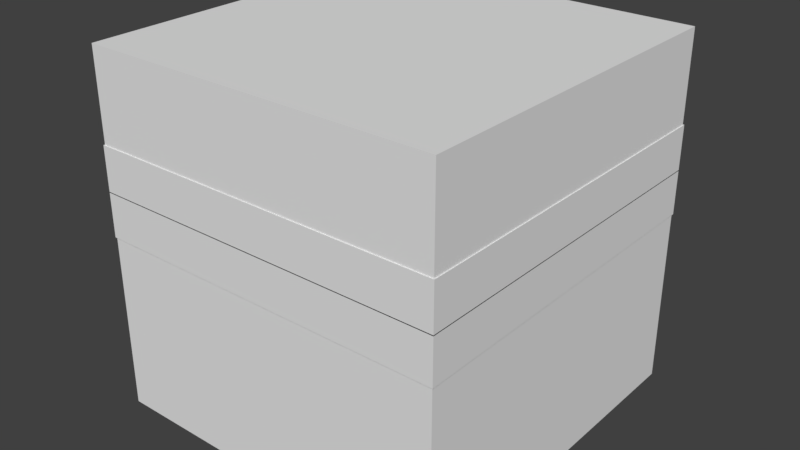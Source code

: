 # Source: magmacube.blend  (saved by Blender 2.78.0; exported with 4.5.12 LTS)
import bpy
from mathutils import Matrix  # noqa: F401  (used for matrix-valued properties, if any)

bpy.ops.wm.read_factory_settings(use_empty=True)
scene = bpy.context.scene
scene.name = 'Scene'

# ---- collections
col_collection_1 = bpy.data.collections.new('Collection 1'); scene.collection.children.link(col_collection_1)

# ---- world
world_world = bpy.data.worlds.new('World'); scene.world = world_world
world_world.color = (0.05088, 0.05088, 0.05088)
world_world.use_sun_shadow = False
world_world.sun_shadow_jitter_overblur = 0.0
world_world.cycles.sampling_method = 'MANUAL'

# ---- meshes
me_cube_003 = bpy.data.meshes.new('Cube.003')
me_cube_003.from_pydata([(-1.0, -1.0, -1.0), (-1.0, -1.0, 1.0), (-1.0, 1.0, -1.0), (-1.0, 1.0, 1.0), (1.0, -1.0, -1.0), (1.0, -1.0, 1.0), (1.0, 1.0, -1.0), (1.0, 1.0, 1.0)], [], [(0, 1, 3, 2), (2, 3, 7, 6), (6, 7, 5, 4), (4, 5, 1, 0), (2, 6, 4, 0), (7, 3, 1, 5)])
_uv = me_cube_003.uv_layers.new(name='UVMap')
_uv.uv.foreach_set('vector', [0.5, 0.4062, 0.5, 0.4375, 0.375, 0.4375, 0.375, 0.4062, 0.875, 0.4062, 0.875, 0.4375, 0.75, 0.4375, 0.75, 0.4062, 0.75, 0.4062, 0.75, 0.4375, 0.625, 0.4375, 0.625, 0.4062, 0.625, 0.4062, 0.625, 0.4375, 0.5, 0.4375, 0.5, 0.4062, 0.75, 0.6875, 0.625, 0.6875, 0.625, 0.4375, 0.75, 0.4375, 0.625, 0.6875, 0.5, 0.6875, 0.5, 0.4375, 0.625, 0.4375])
me_cube_003.use_remesh_preserve_volume = False
me_cube_003.use_remesh_preserve_attributes = False
me_cube_003.use_mirror_vertex_groups = False
me_cube_003.update()
me_cube_002 = bpy.data.meshes.new('Cube.002')
me_cube_002.from_pydata([(-1.0, -1.0, -1.0), (-1.0, -1.0, 1.0), (-1.0, 1.0, -1.0), (-1.0, 1.0, 1.0), (1.0, -1.0, -1.0), (1.0, -1.0, 1.0), (1.0, 1.0, -1.0), (1.0, 1.0, 1.0)], [], [(0, 1, 3, 2), (2, 3, 7, 6), (6, 7, 5, 4), (4, 5, 1, 0), (2, 6, 4, 0), (7, 3, 1, 5)])
_uv = me_cube_002.uv_layers.new(name='UVMap')
_uv.uv.foreach_set('vector', [0.5, 0.125, 0.5, 0.1562, 0.375, 0.1562, 0.375, 0.125, 0.875, 0.125, 0.875, 0.1562, 0.75, 0.1562, 0.75, 0.125, 0.75, 0.125, 0.75, 0.1562, 0.625, 0.1562, 0.625, 0.125, 0.625, 0.125, 0.625, 0.1562, 0.5, 0.1562, 0.5, 0.125, 0.75, 0.4062, 0.625, 0.4062, 0.625, 0.1562, 0.75, 0.1562, 0.625, 0.4062, 0.5, 0.4062, 0.5, 0.1562, 0.625, 0.1562])
me_cube_002.use_remesh_preserve_volume = False
me_cube_002.use_remesh_preserve_attributes = False
me_cube_002.use_mirror_vertex_groups = False
me_cube_002.update()
me_cube_001 = bpy.data.meshes.new('Cube.001')
me_cube_001.from_pydata([(-1.0, -1.0, -1.0), (-1.0, -1.0, 1.0), (-1.0, 1.0, -1.0), (-1.0, 1.0, 1.0), (1.0, -1.0, -1.0), (1.0, -1.0, 1.0), (1.0, 1.0, -1.0), (1.0, 1.0, 1.0)], [], [(0, 1, 3, 2), (2, 3, 7, 6), (6, 7, 5, 4), (4, 5, 1, 0), (2, 6, 4, 0), (7, 3, 1, 5)])
_uv = me_cube_001.uv_layers.new(name='UVMap')
_uv.uv.foreach_set('vector', [0.09375, 0.125, 0.09375, 0.3125, 0.0, 0.3125, 0.0, 0.125, 0.375, 0.125, 0.375, 0.3125, 0.2812, 0.3125, 0.2812, 0.125, 0.2812, 0.125, 0.2812, 0.3125, 0.1875, 0.3125, 0.1875, 0.125, 0.1875, 0.125, 0.1875, 0.3125, 0.09375, 0.3125, 0.09375, 0.125, 0.2812, 0.5, 0.1875, 0.5, 0.1875, 0.3125, 0.2812, 0.3125, 0.1875, 0.5, 0.09375, 0.5, 0.09375, 0.3125, 0.1875, 0.3125])
me_cube_001.use_remesh_preserve_volume = False
me_cube_001.use_remesh_preserve_attributes = False
me_cube_001.use_mirror_vertex_groups = False
me_cube_001.update()
me_cube = bpy.data.meshes.new('Cube')
me_cube.from_pydata([(-1.0, -1.0, -1.0), (-1.0, -1.0, 1.0), (-1.0, 1.0, -1.0), (-1.0, 1.0, 1.0), (1.0, -1.0, -1.0), (1.0, -1.0, 1.0), (1.0, 1.0, -1.0), (1.0, 1.0, 1.0)], [], [(0, 1, 3, 2), (2, 3, 7, 6), (6, 7, 5, 4), (4, 5, 1, 0), (2, 6, 4, 0), (7, 3, 1, 5)])
_uv = me_cube.uv_layers.new(name='UVMap')
_uv.uv.foreach_set('vector', [0.125, 0.5, 0.125, 0.75, 0.0, 0.75, 0.0, 0.5, 0.5, 0.5, 0.5, 0.75, 0.375, 0.75, 0.375, 0.5, 0.375, 0.5, 0.375, 0.75, 0.25, 0.75, 0.25, 0.5, 0.25, 0.5, 0.25, 0.75, 0.125, 0.75, 0.125, 0.5, 0.375, 1.0, 0.25, 1.0, 0.25, 0.75, 0.375, 0.75, 0.25, 1.0, 0.125, 1.0, 0.125, 0.75, 0.25, 0.75])
me_cube.use_remesh_preserve_volume = False
me_cube.use_remesh_preserve_attributes = False
me_cube.use_mirror_vertex_groups = False
me_cube.update()

# ---- objects
ob_cube_003 = bpy.data.objects.new('Cube.003', me_cube_003)
ob_cube_002 = bpy.data.objects.new('Cube.002', me_cube_002)
ob_cube_001 = bpy.data.objects.new('Cube.001', me_cube_001)
ob_cube = bpy.data.objects.new('Cube', me_cube)

# ---- transforms, parenting, visibility, modifiers, constraints
ob_cube_003.location = (0.0, 0.0, 1.098)
ob_cube_003.scale = (0.8043, 0.8043, 0.1005)
ob_cube_003.lineart.crease_threshold = 0.0
ob_cube_002.location = (0.0, 0.0, 0.9005)
ob_cube_002.scale = (0.8043, 0.8043, 0.1005)
ob_cube_002.lineart.crease_threshold = 0.0
ob_cube_001.location = (0.0, 0.0, 0.7859)
ob_cube_001.scale = (0.6, 0.6, 0.6)
ob_cube_001.lineart.crease_threshold = 0.0
ob_cube.location = (0.0, 0.0, 0.8027)
ob_cube.scale = (0.8, 0.8, 0.8)
ob_cube.lineart.crease_threshold = 0.0

# ---- collection membership
col_collection_1.objects.link(ob_cube_003)
col_collection_1.objects.link(ob_cube_002)
col_collection_1.objects.link(ob_cube_001)
col_collection_1.objects.link(ob_cube)

# ---- scene / render settings (as saved in the file)
scene.frame_start = 1; scene.frame_end = 250; scene.frame_set(1)
scene.render.engine = 'BLENDER_EEVEE_NEXT'
scene.render.resolution_percentage = 50
scene.render.dither_intensity = 0.0
scene.render.film_transparent = True
scene.cycles.use_denoising = False
scene.cycles.samples = 128
scene.cycles.sampling_pattern = 'TABULATED_SOBOL'
scene.cycles.light_sampling_threshold = 0.0
scene.cycles.use_adaptive_sampling = False
scene.cycles.use_light_tree = False
scene.cycles.blur_glossy = 0.0
scene.cycles.sample_clamp_indirect = 0.0
scene.view_settings.view_transform = 'Standard'
bpy.context.view_layer.update()

# ---- added for rendering (the .blend has no active camera and no usable light): camera, sun
cam_auto = bpy.data.cameras.new('AutoCamera')
cam_auto.lens = 50.0
cam_auto.sensor_width = 36.0
cam_auto.clip_end = 1000.0
ob_auto_camera = bpy.data.objects.new('AutoCamera', cam_auto)
scene.collection.objects.link(ob_auto_camera)
ob_auto_camera.location = (2.57334, -3.08801, 2.86134)
ob_auto_camera.rotation_euler = (1.09748, -7.21219e-08, 0.694738)
scene.camera = ob_auto_camera
light_auto_sun = bpy.data.lights.new('AutoSun', 'SUN')
light_auto_sun.energy = 3.0
light_auto_sun.angle = 0.0523599
ob_auto_sun = bpy.data.objects.new('AutoSun', light_auto_sun)
scene.collection.objects.link(ob_auto_sun)
ob_auto_sun.rotation_euler = (0.872665, 0.174533, 0.523599)
bpy.context.view_layer.update()
